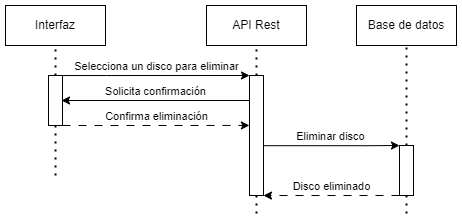

The diagram above was exported from draw.io. Its source (the exported page's mxGraphModel, read from the mxfile embedded in the PNG):
<mxGraphModel dx="600" dy="359" grid="1" gridSize="10" guides="1" tooltips="1" connect="1" arrows="1" fold="1" page="1" pageScale="1" pageWidth="827" pageHeight="1169" math="0" shadow="0">
  <root>
    <mxCell id="7ErUSRRIPg5eG49tuJdQ-0" />
    <mxCell id="7ErUSRRIPg5eG49tuJdQ-1" parent="7ErUSRRIPg5eG49tuJdQ-0" />
    <mxCell id="7ErUSRRIPg5eG49tuJdQ-2" value="Interfaz" style="rounded=0;whiteSpace=wrap;html=1;" parent="7ErUSRRIPg5eG49tuJdQ-1" vertex="1">
      <mxGeometry x="79" y="30" width="100" height="40" as="geometry" />
    </mxCell>
    <mxCell id="7ErUSRRIPg5eG49tuJdQ-3" value="" style="endArrow=none;dashed=1;html=1;dashPattern=1 3;strokeWidth=2;rounded=0;entryX=0.5;entryY=1;entryDx=0;entryDy=0;exitX=0.5;exitY=0;exitDx=0;exitDy=0;" parent="7ErUSRRIPg5eG49tuJdQ-1" source="7ErUSRRIPg5eG49tuJdQ-10" target="7ErUSRRIPg5eG49tuJdQ-2" edge="1">
      <mxGeometry width="50" height="50" relative="1" as="geometry">
        <mxPoint x="129" y="120" as="sourcePoint" />
        <mxPoint x="128.3" y="80" as="targetPoint" />
      </mxGeometry>
    </mxCell>
    <mxCell id="7ErUSRRIPg5eG49tuJdQ-4" value="API Rest" style="rounded=0;whiteSpace=wrap;html=1;" parent="7ErUSRRIPg5eG49tuJdQ-1" vertex="1">
      <mxGeometry x="280" y="30" width="100" height="40" as="geometry" />
    </mxCell>
    <mxCell id="7ErUSRRIPg5eG49tuJdQ-5" value="" style="endArrow=none;dashed=1;html=1;dashPattern=1 3;strokeWidth=2;rounded=0;exitX=0.5;exitY=0;exitDx=0;exitDy=0;" parent="7ErUSRRIPg5eG49tuJdQ-1" source="7ErUSRRIPg5eG49tuJdQ-14" target="7ErUSRRIPg5eG49tuJdQ-4" edge="1">
      <mxGeometry width="50" height="50" relative="1" as="geometry">
        <mxPoint x="330" y="120" as="sourcePoint" />
        <mxPoint x="329.29999999999995" y="80" as="targetPoint" />
      </mxGeometry>
    </mxCell>
    <mxCell id="7ErUSRRIPg5eG49tuJdQ-6" value="Base de datos" style="rounded=0;whiteSpace=wrap;html=1;" parent="7ErUSRRIPg5eG49tuJdQ-1" vertex="1">
      <mxGeometry x="430" y="30" width="100" height="40" as="geometry" />
    </mxCell>
    <mxCell id="7ErUSRRIPg5eG49tuJdQ-7" value="" style="endArrow=none;dashed=1;html=1;dashPattern=1 3;strokeWidth=2;rounded=0;exitX=0.5;exitY=0;exitDx=0;exitDy=0;" parent="7ErUSRRIPg5eG49tuJdQ-1" source="7ErUSRRIPg5eG49tuJdQ-17" target="7ErUSRRIPg5eG49tuJdQ-6" edge="1">
      <mxGeometry width="50" height="50" relative="1" as="geometry">
        <mxPoint x="480.0000000000002" y="140" as="sourcePoint" />
        <mxPoint x="479.29999999999995" y="80" as="targetPoint" />
      </mxGeometry>
    </mxCell>
    <mxCell id="7ErUSRRIPg5eG49tuJdQ-8" style="edgeStyle=orthogonalEdgeStyle;rounded=0;orthogonalLoop=1;jettySize=auto;html=1;dashed=1;dashPattern=1 3;strokeColor=default;strokeWidth=2;align=center;verticalAlign=middle;fontFamily=Helvetica;fontSize=11;fontColor=default;labelBackgroundColor=default;endArrow=none;endFill=0;curved=0;" parent="7ErUSRRIPg5eG49tuJdQ-1" source="7ErUSRRIPg5eG49tuJdQ-10" edge="1">
      <mxGeometry relative="1" as="geometry">
        <mxPoint x="129" y="200" as="targetPoint" />
      </mxGeometry>
    </mxCell>
    <mxCell id="7ErUSRRIPg5eG49tuJdQ-9" value="Selecciona un disco para eliminar" style="edgeStyle=orthogonalEdgeStyle;rounded=0;orthogonalLoop=1;jettySize=auto;html=1;entryX=0;entryY=0;entryDx=0;entryDy=0;verticalAlign=bottom;" parent="7ErUSRRIPg5eG49tuJdQ-1" source="7ErUSRRIPg5eG49tuJdQ-10" target="7ErUSRRIPg5eG49tuJdQ-14" edge="1">
      <mxGeometry relative="1" as="geometry">
        <Array as="points">
          <mxPoint x="180" y="100" />
          <mxPoint x="180" y="100" />
        </Array>
      </mxGeometry>
    </mxCell>
    <mxCell id="5FmSwDbVz2hzIppq0kkz-2" value="Confirma eliminación" style="edgeStyle=orthogonalEdgeStyle;rounded=0;orthogonalLoop=1;jettySize=auto;html=1;dashed=1;dashPattern=8 8;strokeColor=default;align=center;verticalAlign=bottom;fontFamily=Helvetica;fontSize=11;fontColor=default;labelBackgroundColor=default;endArrow=classic;entryX=-0.008;entryY=0.416;entryDx=0;entryDy=0;entryPerimeter=0;exitX=1;exitY=1;exitDx=0;exitDy=0;" parent="7ErUSRRIPg5eG49tuJdQ-1" source="7ErUSRRIPg5eG49tuJdQ-10" target="7ErUSRRIPg5eG49tuJdQ-14" edge="1">
      <mxGeometry relative="1" as="geometry">
        <mxPoint x="280" y="160" as="targetPoint" />
        <Array as="points">
          <mxPoint x="180" y="150" />
          <mxPoint x="180" y="150" />
        </Array>
        <mxPoint x="140" y="150" as="sourcePoint" />
      </mxGeometry>
    </mxCell>
    <mxCell id="7ErUSRRIPg5eG49tuJdQ-10" value="" style="rounded=0;whiteSpace=wrap;html=1;" parent="7ErUSRRIPg5eG49tuJdQ-1" vertex="1">
      <mxGeometry x="122" y="100" width="14" height="50" as="geometry" />
    </mxCell>
    <mxCell id="7ErUSRRIPg5eG49tuJdQ-11" value="Eliminar disco" style="edgeStyle=orthogonalEdgeStyle;rounded=0;orthogonalLoop=1;jettySize=auto;html=1;entryX=0;entryY=0;entryDx=0;entryDy=0;verticalAlign=bottom;exitX=0.963;exitY=0.585;exitDx=0;exitDy=0;exitPerimeter=0;" parent="7ErUSRRIPg5eG49tuJdQ-1" source="7ErUSRRIPg5eG49tuJdQ-14" target="7ErUSRRIPg5eG49tuJdQ-17" edge="1">
      <mxGeometry relative="1" as="geometry">
        <Array as="points">
          <mxPoint x="440" y="170" />
          <mxPoint x="440" y="170" />
        </Array>
        <mxPoint x="337" y="110" as="sourcePoint" />
        <mxPoint x="542" y="123" as="targetPoint" />
      </mxGeometry>
    </mxCell>
    <mxCell id="7ErUSRRIPg5eG49tuJdQ-12" style="edgeStyle=orthogonalEdgeStyle;rounded=0;orthogonalLoop=1;jettySize=auto;html=1;dashed=1;dashPattern=1 3;strokeColor=default;strokeWidth=2;align=center;verticalAlign=middle;fontFamily=Helvetica;fontSize=11;fontColor=default;labelBackgroundColor=default;endArrow=none;endFill=0;curved=0;" parent="7ErUSRRIPg5eG49tuJdQ-1" source="7ErUSRRIPg5eG49tuJdQ-14" edge="1">
      <mxGeometry relative="1" as="geometry">
        <mxPoint x="330" y="240" as="targetPoint" />
      </mxGeometry>
    </mxCell>
    <mxCell id="7ErUSRRIPg5eG49tuJdQ-14" value="" style="rounded=0;whiteSpace=wrap;html=1;" parent="7ErUSRRIPg5eG49tuJdQ-1" vertex="1">
      <mxGeometry x="323" y="100" width="14" height="120" as="geometry" />
    </mxCell>
    <mxCell id="7ErUSRRIPg5eG49tuJdQ-15" value="Disco eliminado" style="edgeStyle=orthogonalEdgeStyle;rounded=0;orthogonalLoop=1;jettySize=auto;html=1;verticalAlign=bottom;exitX=0;exitY=1;exitDx=0;exitDy=0;dashed=1;dashPattern=8 8;entryX=1;entryY=1;entryDx=0;entryDy=0;" parent="7ErUSRRIPg5eG49tuJdQ-1" source="7ErUSRRIPg5eG49tuJdQ-17" target="7ErUSRRIPg5eG49tuJdQ-14" edge="1">
      <mxGeometry relative="1" as="geometry">
        <Array as="points">
          <mxPoint x="340" y="220" />
          <mxPoint x="340" y="220" />
        </Array>
        <mxPoint x="337" y="154" as="targetPoint" />
        <mxPoint x="542" y="154" as="sourcePoint" />
      </mxGeometry>
    </mxCell>
    <mxCell id="7ErUSRRIPg5eG49tuJdQ-16" style="edgeStyle=orthogonalEdgeStyle;rounded=0;orthogonalLoop=1;jettySize=auto;html=1;dashed=1;dashPattern=1 3;strokeColor=default;strokeWidth=2;align=center;verticalAlign=middle;fontFamily=Helvetica;fontSize=11;fontColor=default;labelBackgroundColor=default;endArrow=none;endFill=0;curved=0;" parent="7ErUSRRIPg5eG49tuJdQ-1" source="7ErUSRRIPg5eG49tuJdQ-17" edge="1">
      <mxGeometry relative="1" as="geometry">
        <mxPoint x="480" y="240" as="targetPoint" />
      </mxGeometry>
    </mxCell>
    <mxCell id="7ErUSRRIPg5eG49tuJdQ-17" value="" style="rounded=0;whiteSpace=wrap;html=1;" parent="7ErUSRRIPg5eG49tuJdQ-1" vertex="1">
      <mxGeometry x="473" y="170" width="14" height="50" as="geometry" />
    </mxCell>
    <mxCell id="5FmSwDbVz2hzIppq0kkz-1" value="Solicita confirmación" style="edgeStyle=orthogonalEdgeStyle;rounded=0;orthogonalLoop=1;jettySize=auto;html=1;verticalAlign=bottom;" parent="7ErUSRRIPg5eG49tuJdQ-1" source="7ErUSRRIPg5eG49tuJdQ-14" edge="1">
      <mxGeometry relative="1" as="geometry">
        <mxPoint x="135" y="125" as="targetPoint" />
        <Array as="points">
          <mxPoint x="135" y="125" />
        </Array>
      </mxGeometry>
    </mxCell>
  </root>
</mxGraphModel>